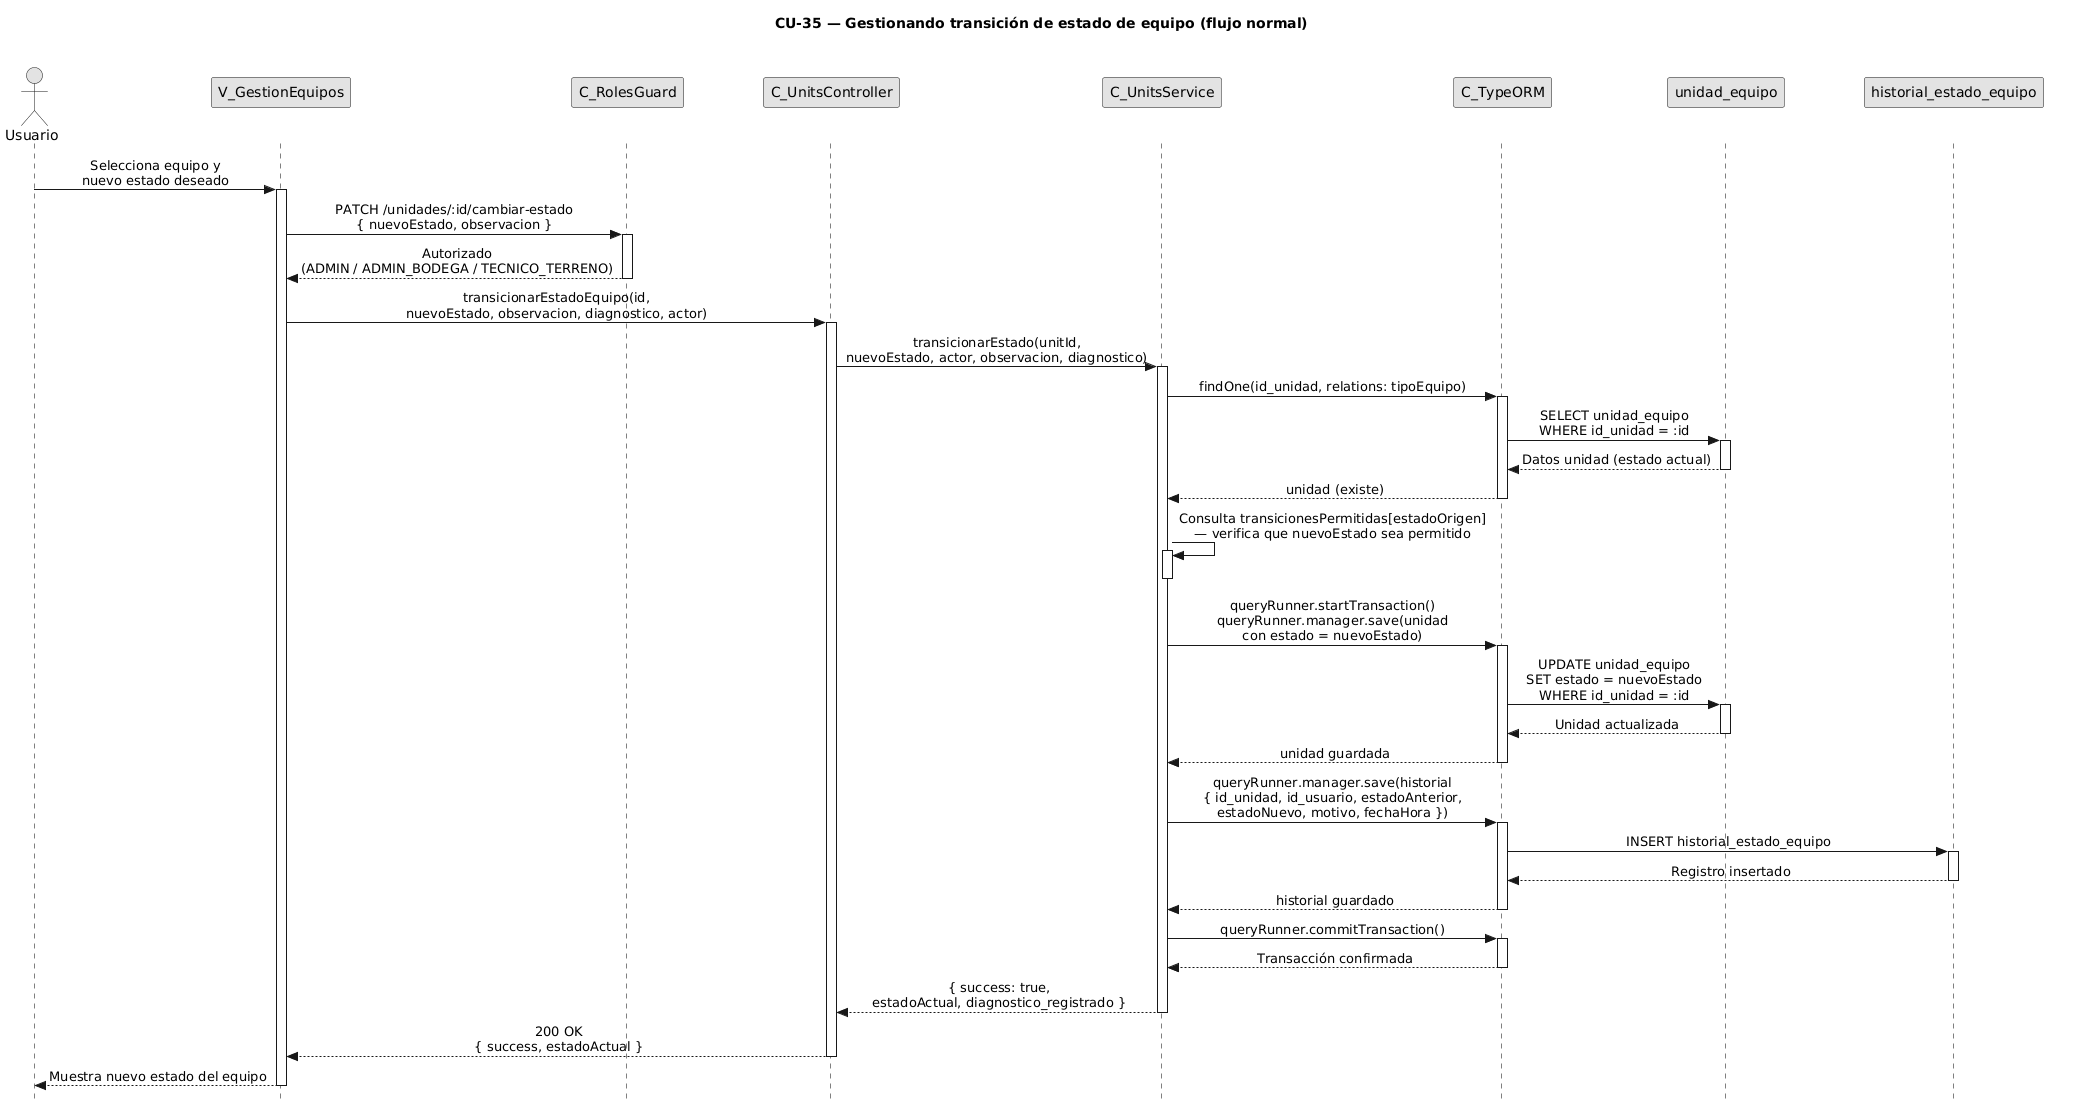

The diagram above was rendered by PlantUML. Its source (embedded in the PNG):
@startuml CU35-normal
title CU-35 — Gestionando transición de estado de equipo (flujo normal)

skinparam style strictuml
skinparam monochrome true
skinparam shadowing false
skinparam sequenceMessageAlign center
<style>
sequenceDiagram {
  participant {
    Margin 35
  }
  actor {
    Margin 15
  }
}
</style>
skinparam sequence {
  MessageAlign center
  LifeLineBorderColor black
}
hide footbox

actor "Usuario" as user
participant "V_GestionEquipos" as view
participant "C_RolesGuard" as guard
participant "C_UnitsController" as ctrl
participant "C_UnitsService" as svc
participant "C_TypeORM" as orm
participant "unidad_equipo" as uent
participant "historial_estado_equipo" as hent

user -> view : Selecciona equipo y\nnuevo estado deseado
activate view

view -> guard : PATCH /unidades/:id/cambiar-estado\n{ nuevoEstado, observacion }
activate guard
guard --> view : Autorizado\n(ADMIN / ADMIN_BODEGA / TECNICO_TERRENO)
deactivate guard

view -> ctrl : transicionarEstadoEquipo(id,\nnuevoEstado, observacion, diagnostico, actor)
activate ctrl

ctrl -> svc : transicionarEstado(unitId,\nnuevoEstado, actor, observacion, diagnostico)
activate svc

svc -> orm : findOne(id_unidad, relations: tipoEquipo)
activate orm
orm -> uent : SELECT unidad_equipo\nWHERE id_unidad = :id
activate uent
uent --> orm : Datos unidad (estado actual)
deactivate uent
orm --> svc : unidad (existe)
deactivate orm

svc -> svc : Consulta transicionesPermitidas[estadoOrigen]\n— verifica que nuevoEstado sea permitido
activate svc
deactivate svc

svc -> orm : queryRunner.startTransaction()\nqueryRunner.manager.save(unidad\ncon estado = nuevoEstado)
activate orm
orm -> uent : UPDATE unidad_equipo\nSET estado = nuevoEstado\nWHERE id_unidad = :id
activate uent
uent --> orm : Unidad actualizada
deactivate uent
orm --> svc : unidad guardada
deactivate orm

svc -> orm : queryRunner.manager.save(historial\n{ id_unidad, id_usuario, estadoAnterior,\nestadoNuevo, motivo, fechaHora })
activate orm
orm -> hent : INSERT historial_estado_equipo
activate hent
hent --> orm : Registro insertado
deactivate hent
orm --> svc : historial guardado
deactivate orm

svc -> orm : queryRunner.commitTransaction()
activate orm
orm --> svc : Transacción confirmada
deactivate orm

svc --> ctrl : { success: true,\nestadoActual, diagnostico_registrado }
deactivate svc

ctrl --> view : 200 OK\n{ success, estadoActual }
deactivate ctrl

view --> user : Muestra nuevo estado del equipo
deactivate view

@enduml